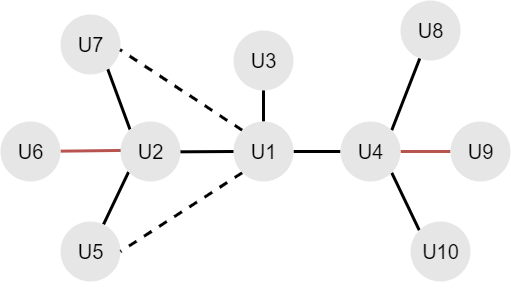

The diagram above was exported from draw.io. Its source (the exported page's mxGraphModel, read from the mxfile embedded in the PNG):
<mxGraphModel dx="702" dy="444" grid="1" gridSize="10" guides="1" tooltips="1" connect="1" arrows="1" fold="1" page="0" pageScale="1" pageWidth="1169" pageHeight="827" math="0" shadow="0">
  <root>
    <mxCell id="0" />
    <mxCell id="1" parent="0" />
    <mxCell id="LSo-g0L2A43B8j1_6qh0-12" style="edgeStyle=none;rounded=0;orthogonalLoop=1;jettySize=auto;html=1;exitX=0;exitY=1;exitDx=0;exitDy=0;endArrow=none;endFill=0;strokeWidth=3;" parent="1" source="3NTG5MC5lyMwvBIxvsok-1" target="3NTG5MC5lyMwvBIxvsok-4" edge="1">
      <mxGeometry relative="1" as="geometry" />
    </mxCell>
    <mxCell id="LSo-g0L2A43B8j1_6qh0-13" style="edgeStyle=none;rounded=0;orthogonalLoop=1;jettySize=auto;html=1;exitX=0;exitY=0.5;exitDx=0;exitDy=0;endArrow=none;endFill=0;strokeWidth=3;strokeColor=#b85450;fillColor=#f8cecc;" parent="1" source="3NTG5MC5lyMwvBIxvsok-1" target="3NTG5MC5lyMwvBIxvsok-3" edge="1">
      <mxGeometry relative="1" as="geometry" />
    </mxCell>
    <mxCell id="LSo-g0L2A43B8j1_6qh0-14" style="edgeStyle=none;rounded=0;orthogonalLoop=1;jettySize=auto;html=1;exitX=0;exitY=0;exitDx=0;exitDy=0;entryX=1;entryY=1;entryDx=0;entryDy=0;endArrow=none;endFill=0;strokeWidth=3;" parent="1" source="3NTG5MC5lyMwvBIxvsok-1" target="3NTG5MC5lyMwvBIxvsok-2" edge="1">
      <mxGeometry relative="1" as="geometry" />
    </mxCell>
    <mxCell id="3NTG5MC5lyMwvBIxvsok-2" value="" style="ellipse;whiteSpace=wrap;html=1;aspect=fixed;fillColor=#E6E6E6;strokeWidth=0.3;strokeColor=none;fontSize=23;rotation=10;" parent="1" vertex="1">
      <mxGeometry x="470" y="600" width="60" height="60" as="geometry" />
    </mxCell>
    <mxCell id="3NTG5MC5lyMwvBIxvsok-3" value="" style="ellipse;whiteSpace=wrap;html=1;aspect=fixed;fillColor=#E6E6E6;strokeWidth=0.3;strokeColor=none;fontSize=23;" parent="1" vertex="1">
      <mxGeometry x="410" y="707" width="60" height="60" as="geometry" />
    </mxCell>
    <mxCell id="3NTG5MC5lyMwvBIxvsok-4" value="" style="ellipse;whiteSpace=wrap;html=1;aspect=fixed;fillColor=#E6E6E6;strokeWidth=0.3;strokeColor=none;fontSize=23;" parent="1" vertex="1">
      <mxGeometry x="470" y="807" width="60" height="60" as="geometry" />
    </mxCell>
    <mxCell id="LSo-g0L2A43B8j1_6qh0-3" style="edgeStyle=orthogonalEdgeStyle;rounded=0;orthogonalLoop=1;jettySize=auto;html=1;exitX=0.5;exitY=1;exitDx=0;exitDy=0;entryX=0.5;entryY=0;entryDx=0;entryDy=0;endArrow=none;endFill=0;" parent="1" source="3NTG5MC5lyMwvBIxvsok-5" target="3NTG5MC5lyMwvBIxvsok-7" edge="1">
      <mxGeometry relative="1" as="geometry" />
    </mxCell>
    <mxCell id="LSo-g0L2A43B8j1_6qh0-6" value="" style="edgeStyle=orthogonalEdgeStyle;rounded=0;orthogonalLoop=1;jettySize=auto;html=1;endArrow=none;endFill=0;strokeWidth=3;" parent="1" source="3NTG5MC5lyMwvBIxvsok-5" target="3NTG5MC5lyMwvBIxvsok-7" edge="1">
      <mxGeometry relative="1" as="geometry" />
    </mxCell>
    <mxCell id="3NTG5MC5lyMwvBIxvsok-5" value="" style="ellipse;whiteSpace=wrap;html=1;aspect=fixed;fillColor=#E6E6E6;strokeWidth=0.3;strokeColor=none;fontSize=23;" parent="1" vertex="1">
      <mxGeometry x="643" y="616" width="60" height="60" as="geometry" />
    </mxCell>
    <mxCell id="3NTG5MC5lyMwvBIxvsok-6" value="" style="ellipse;whiteSpace=wrap;html=1;aspect=fixed;fillColor=#E6E6E6;strokeWidth=0.3;strokeColor=none;rotation=90;" parent="1" vertex="1">
      <mxGeometry x="810" y="586" width="60" height="60" as="geometry" />
    </mxCell>
    <mxCell id="LSo-g0L2A43B8j1_6qh0-7" style="rounded=0;orthogonalLoop=1;jettySize=auto;html=1;exitX=0;exitY=0.5;exitDx=0;exitDy=0;endArrow=none;endFill=0;strokeWidth=3;startArrow=none;" parent="1" source="3NTG5MC5lyMwvBIxvsok-1" edge="1">
      <mxGeometry relative="1" as="geometry">
        <mxPoint x="570" y="738" as="targetPoint" />
      </mxGeometry>
    </mxCell>
    <mxCell id="LSo-g0L2A43B8j1_6qh0-8" style="edgeStyle=none;rounded=0;orthogonalLoop=1;jettySize=auto;html=1;exitX=1;exitY=0.5;exitDx=0;exitDy=0;entryX=0;entryY=0.5;entryDx=0;entryDy=0;endArrow=none;endFill=0;strokeWidth=3;" parent="1" source="3NTG5MC5lyMwvBIxvsok-7" target="3NTG5MC5lyMwvBIxvsok-8" edge="1">
      <mxGeometry relative="1" as="geometry" />
    </mxCell>
    <mxCell id="LSo-g0L2A43B8j1_6qh0-25" style="edgeStyle=none;rounded=0;orthogonalLoop=1;jettySize=auto;html=1;exitX=0;exitY=1;exitDx=0;exitDy=0;entryX=1;entryY=0.5;entryDx=0;entryDy=0;endArrow=none;endFill=0;strokeWidth=3;dashed=1;" parent="1" source="3NTG5MC5lyMwvBIxvsok-7" target="3NTG5MC5lyMwvBIxvsok-4" edge="1">
      <mxGeometry relative="1" as="geometry" />
    </mxCell>
    <mxCell id="LSo-g0L2A43B8j1_6qh0-26" style="edgeStyle=none;rounded=0;orthogonalLoop=1;jettySize=auto;html=1;exitX=0;exitY=0;exitDx=0;exitDy=0;entryX=1;entryY=0.5;entryDx=0;entryDy=0;endArrow=none;endFill=0;strokeWidth=3;dashed=1;" parent="1" source="3NTG5MC5lyMwvBIxvsok-7" target="3NTG5MC5lyMwvBIxvsok-2" edge="1">
      <mxGeometry relative="1" as="geometry" />
    </mxCell>
    <mxCell id="3NTG5MC5lyMwvBIxvsok-7" value="" style="ellipse;whiteSpace=wrap;html=1;aspect=fixed;fillColor=#E6E6E6;strokeWidth=0.3;strokeColor=none;fontSize=13;" parent="1" vertex="1">
      <mxGeometry x="643" y="707" width="60" height="60" as="geometry" />
    </mxCell>
    <mxCell id="LSo-g0L2A43B8j1_6qh0-9" style="edgeStyle=none;rounded=0;orthogonalLoop=1;jettySize=auto;html=1;exitX=1;exitY=1;exitDx=0;exitDy=0;entryX=0.5;entryY=1;entryDx=0;entryDy=0;endArrow=none;endFill=0;strokeWidth=3;" parent="1" source="3NTG5MC5lyMwvBIxvsok-8" target="3NTG5MC5lyMwvBIxvsok-10" edge="1">
      <mxGeometry relative="1" as="geometry" />
    </mxCell>
    <mxCell id="LSo-g0L2A43B8j1_6qh0-10" style="edgeStyle=none;rounded=0;orthogonalLoop=1;jettySize=auto;html=1;exitX=1;exitY=0.5;exitDx=0;exitDy=0;endArrow=none;endFill=0;strokeWidth=3;fillColor=#f8cecc;strokeColor=#b85450;" parent="1" source="3NTG5MC5lyMwvBIxvsok-8" target="3NTG5MC5lyMwvBIxvsok-9" edge="1">
      <mxGeometry relative="1" as="geometry" />
    </mxCell>
    <mxCell id="LSo-g0L2A43B8j1_6qh0-11" style="edgeStyle=none;rounded=0;orthogonalLoop=1;jettySize=auto;html=1;exitX=1;exitY=0;exitDx=0;exitDy=0;endArrow=none;endFill=0;strokeWidth=3;" parent="1" source="3NTG5MC5lyMwvBIxvsok-8" target="3NTG5MC5lyMwvBIxvsok-6" edge="1">
      <mxGeometry relative="1" as="geometry" />
    </mxCell>
    <mxCell id="3NTG5MC5lyMwvBIxvsok-8" value="" style="ellipse;whiteSpace=wrap;html=1;aspect=fixed;fillColor=#E6E6E6;strokeWidth=0.3;strokeColor=none;" parent="1" vertex="1">
      <mxGeometry x="750" y="707" width="60" height="60" as="geometry" />
    </mxCell>
    <mxCell id="3NTG5MC5lyMwvBIxvsok-9" value="" style="ellipse;whiteSpace=wrap;html=1;aspect=fixed;fillColor=#E6E6E6;strokeWidth=0.3;strokeColor=none;" parent="1" vertex="1">
      <mxGeometry x="860" y="707" width="60" height="60" as="geometry" />
    </mxCell>
    <mxCell id="3NTG5MC5lyMwvBIxvsok-10" value="" style="ellipse;whiteSpace=wrap;html=1;aspect=fixed;fillColor=#E6E6E6;strokeWidth=0.3;strokeColor=none;fontSize=13;direction=south;rotation=45;" parent="1" vertex="1">
      <mxGeometry x="820" y="807" width="60" height="60" as="geometry" />
    </mxCell>
    <mxCell id="3NTG5MC5lyMwvBIxvsok-73" value="U1" style="text;html=1;resizable=0;autosize=1;align=center;verticalAlign=middle;points=[];fillColor=none;strokeColor=none;rounded=0;fontSize=20;" parent="1" vertex="1">
      <mxGeometry x="653" y="722" width="40" height="30" as="geometry" />
    </mxCell>
    <mxCell id="3NTG5MC5lyMwvBIxvsok-1" value="" style="ellipse;whiteSpace=wrap;html=1;aspect=fixed;fillColor=#E6E6E6;strokeWidth=0.3;strokeColor=none;fontSize=23;rotation=2;" parent="1" vertex="1">
      <mxGeometry x="530" y="707" width="60" height="60" as="geometry" />
    </mxCell>
    <mxCell id="LSo-g0L2A43B8j1_6qh0-15" value="" style="rounded=0;orthogonalLoop=1;jettySize=auto;html=1;exitX=0;exitY=0.5;exitDx=0;exitDy=0;endArrow=none;endFill=0;strokeWidth=3;" parent="1" source="3NTG5MC5lyMwvBIxvsok-7" target="3NTG5MC5lyMwvBIxvsok-1" edge="1">
      <mxGeometry relative="1" as="geometry">
        <mxPoint x="643" y="737" as="sourcePoint" />
        <mxPoint x="570" y="738" as="targetPoint" />
      </mxGeometry>
    </mxCell>
    <mxCell id="LSo-g0L2A43B8j1_6qh0-16" value="U6" style="text;html=1;resizable=0;autosize=1;align=center;verticalAlign=middle;points=[];fillColor=none;strokeColor=none;rounded=0;fontSize=20;" parent="1" vertex="1">
      <mxGeometry x="420" y="722" width="40" height="30" as="geometry" />
    </mxCell>
    <mxCell id="LSo-g0L2A43B8j1_6qh0-17" value="U7" style="text;html=1;resizable=0;autosize=1;align=center;verticalAlign=middle;points=[];fillColor=none;strokeColor=none;rounded=0;fontSize=20;" parent="1" vertex="1">
      <mxGeometry x="480" y="615" width="40" height="30" as="geometry" />
    </mxCell>
    <mxCell id="LSo-g0L2A43B8j1_6qh0-18" value="U8" style="text;html=1;resizable=0;autosize=1;align=center;verticalAlign=middle;points=[];fillColor=none;strokeColor=none;rounded=0;fontSize=20;" parent="1" vertex="1">
      <mxGeometry x="820" y="601" width="40" height="30" as="geometry" />
    </mxCell>
    <mxCell id="LSo-g0L2A43B8j1_6qh0-19" value="U9" style="text;html=1;resizable=0;autosize=1;align=center;verticalAlign=middle;points=[];fillColor=none;strokeColor=none;rounded=0;fontSize=20;" parent="1" vertex="1">
      <mxGeometry x="870" y="722" width="40" height="30" as="geometry" />
    </mxCell>
    <mxCell id="LSo-g0L2A43B8j1_6qh0-20" value="U5" style="text;html=1;resizable=0;autosize=1;align=center;verticalAlign=middle;points=[];fillColor=none;strokeColor=none;rounded=0;fontSize=20;" parent="1" vertex="1">
      <mxGeometry x="480" y="822" width="40" height="30" as="geometry" />
    </mxCell>
    <mxCell id="LSo-g0L2A43B8j1_6qh0-21" value="U2" style="text;html=1;resizable=0;autosize=1;align=center;verticalAlign=middle;points=[];fillColor=none;strokeColor=none;rounded=0;fontSize=20;" parent="1" vertex="1">
      <mxGeometry x="540" y="722" width="40" height="30" as="geometry" />
    </mxCell>
    <mxCell id="LSo-g0L2A43B8j1_6qh0-22" value="U4" style="text;html=1;resizable=0;autosize=1;align=center;verticalAlign=middle;points=[];fillColor=none;strokeColor=none;rounded=0;fontSize=20;" parent="1" vertex="1">
      <mxGeometry x="760" y="722" width="40" height="30" as="geometry" />
    </mxCell>
    <mxCell id="LSo-g0L2A43B8j1_6qh0-23" value="U3" style="text;html=1;resizable=0;autosize=1;align=center;verticalAlign=middle;points=[];fillColor=none;strokeColor=none;rounded=0;fontSize=20;" parent="1" vertex="1">
      <mxGeometry x="653" y="631" width="40" height="30" as="geometry" />
    </mxCell>
    <mxCell id="LSo-g0L2A43B8j1_6qh0-24" value="U10" style="text;html=1;resizable=0;autosize=1;align=center;verticalAlign=middle;points=[];fillColor=none;strokeColor=none;rounded=0;fontSize=20;" parent="1" vertex="1">
      <mxGeometry x="825" y="822" width="50" height="30" as="geometry" />
    </mxCell>
  </root>
</mxGraphModel>